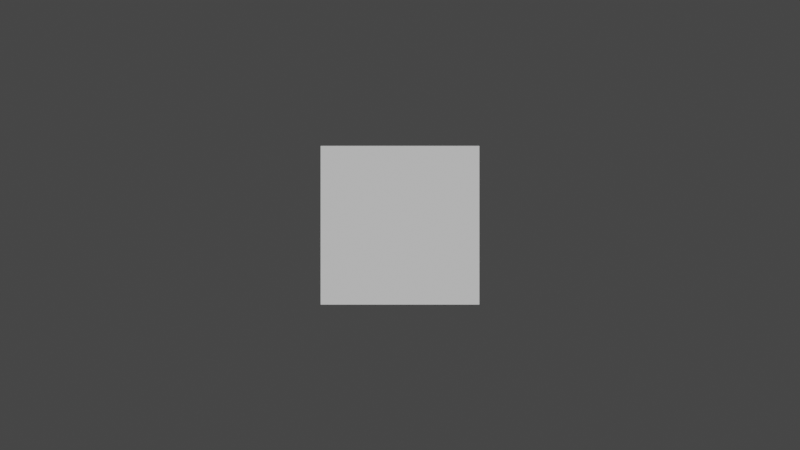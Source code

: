# Source: first_animation.blend  (saved by Blender 3.6.13; exported with 4.5.12 LTS)
import bpy
from mathutils import Matrix  # noqa: F401  (used for matrix-valued properties, if any)

bpy.ops.wm.read_factory_settings(use_empty=True)
scene = bpy.context.scene
scene.name = 'Scene'

# ---- collections
col_collection = bpy.data.collections.new('Collection'); scene.collection.children.link(col_collection)

# ---- world
world_world = bpy.data.worlds.new('World'); scene.world = world_world
world_world.use_nodes = True; world_world.node_tree.nodes.clear()
_N = world_world.node_tree.nodes; _L = world_world.node_tree.links
n0 = _N.new('ShaderNodeOutputWorld'); n0.name = 'World Output'; n0.location = (300, 300)
n1 = _N.new('ShaderNodeBackground'); n1.name = 'Background'; n1.location = (10, 300)
n1.inputs[0].default_value = (0.05088, 0.05088, 0.05088, 1.0)
_L.new(n1.outputs[0], n0.inputs[0])
n0.is_active_output = True
world_world.color = (0.05088, 0.05088, 0.05088)
world_world.use_sun_shadow = False
world_world.sun_shadow_jitter_overblur = 0.0

# ---- cameras
cam_camera_001 = bpy.data.cameras.new('Camera.001')

# ---- meshes
me_cube_001 = bpy.data.meshes.new('Cube.001')
me_cube_001.from_pydata([(-1.0, -1.0, -1.0), (-1.0, -1.0, 1.0), (-1.0, 1.0, -1.0), (-1.0, 1.0, 1.0), (1.0, -1.0, -1.0), (1.0, -1.0, 1.0), (1.0, 1.0, -1.0), (1.0, 1.0, 1.0)], [], [(0, 1, 3, 2), (2, 3, 7, 6), (6, 7, 5, 4), (4, 5, 1, 0), (2, 6, 4, 0), (7, 3, 1, 5)])
_uv = me_cube_001.uv_layers.new(name='UVMap')
_uv.uv.foreach_set('vector', [0.375, 0.0, 0.625, 0.0, 0.625, 0.25, 0.375, 0.25, 0.375, 0.25, 0.625, 0.25, 0.625, 0.5, 0.375, 0.5, 0.375, 0.5, 0.625, 0.5, 0.625, 0.75, 0.375, 0.75, 0.375, 0.75, 0.625, 0.75, 0.625, 1.0, 0.375, 1.0, 0.125, 0.5, 0.375, 0.5, 0.375, 0.75, 0.125, 0.75, 0.625, 0.5, 0.875, 0.5, 0.875, 0.75, 0.625, 0.75])
me_cube_001.update()

# ---- objects
ob_camera = bpy.data.objects.new('Camera', cam_camera_001)
ob_cube = bpy.data.objects.new('Cube', me_cube_001)

# ---- transforms, parenting, visibility, modifiers, constraints
ob_camera.location = (0.0, -15.0, 0.0)
ob_camera.rotation_euler = (1.571, 0.0, 0.0)
ob_camera.scale = (2.0, 1.0, 1.0)
ob_cube.location = (0.0, 0.0, 0.0)

# ---- collection membership
col_collection.objects.link(ob_camera)
col_collection.objects.link(ob_cube)

# ---- scene / render settings (as saved in the file)
scene.camera = ob_camera
scene.frame_start = 1; scene.frame_end = 120; scene.frame_set(120)
scene.render.engine = 'BLENDER_EEVEE_NEXT'
scene.render.image_settings.file_format = 'FFMPEG'
scene.render.image_settings.color_mode = 'RGB'
scene.render.resolution_x = 1280
scene.render.resolution_y = 720
scene.cycles.sampling_pattern = 'TABULATED_SOBOL'
scene.view_settings.view_transform = 'Filmic'
bpy.context.view_layer.update()

# ---- added for rendering (the .blend has no usable light): sun
light_auto_sun = bpy.data.lights.new('AutoSun', 'SUN')
light_auto_sun.energy = 3.0
light_auto_sun.angle = 0.0523599
ob_auto_sun = bpy.data.objects.new('AutoSun', light_auto_sun)
scene.collection.objects.link(ob_auto_sun)
ob_auto_sun.rotation_euler = (0.872665, 0.174533, 0.523599)
bpy.context.view_layer.update()
